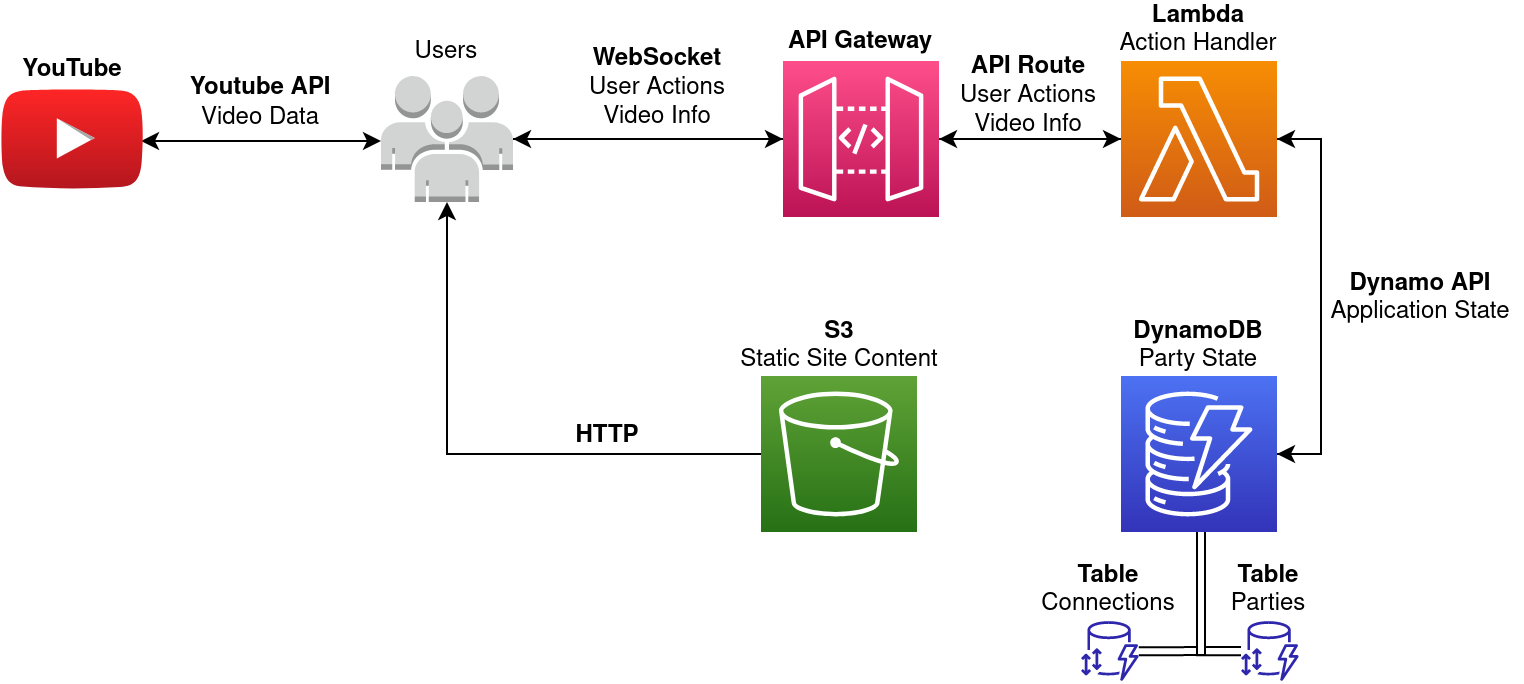

The diagram above was exported from draw.io. Its source (the exported page's mxGraphModel, read from the mxfile embedded in the PNG):
<mxGraphModel dx="653" dy="683" grid="1" gridSize="10" guides="1" tooltips="1" connect="1" arrows="1" fold="1" page="1" pageScale="1" pageWidth="850" pageHeight="1100" math="0" shadow="0">
  <root>
    <mxCell id="0" />
    <mxCell id="1" parent="0" />
    <mxCell id="oqNRYiCk5bqOfnKPG0ck-14" style="edgeStyle=orthogonalEdgeStyle;rounded=0;orthogonalLoop=1;jettySize=auto;html=1;entryX=1;entryY=0.5;entryDx=0;entryDy=0;entryPerimeter=0;" parent="1" source="t9n53Ccwwri1rp7ZUKR4-1" target="t9n53Ccwwri1rp7ZUKR4-2" edge="1">
      <mxGeometry relative="1" as="geometry" />
    </mxCell>
    <mxCell id="oqNRYiCk5bqOfnKPG0ck-23" style="edgeStyle=orthogonalEdgeStyle;rounded=0;orthogonalLoop=1;jettySize=auto;html=1;exitX=1;exitY=0.5;exitDx=0;exitDy=0;exitPerimeter=0;entryX=0;entryY=0.5;entryDx=0;entryDy=0;entryPerimeter=0;" parent="1" source="t9n53Ccwwri1rp7ZUKR4-1" target="oqNRYiCk5bqOfnKPG0ck-9" edge="1">
      <mxGeometry relative="1" as="geometry" />
    </mxCell>
    <mxCell id="t9n53Ccwwri1rp7ZUKR4-1" value="" style="sketch=0;points=[[0,0,0],[0.25,0,0],[0.5,0,0],[0.75,0,0],[1,0,0],[0,1,0],[0.25,1,0],[0.5,1,0],[0.75,1,0],[1,1,0],[0,0.25,0],[0,0.5,0],[0,0.75,0],[1,0.25,0],[1,0.5,0],[1,0.75,0]];outlineConnect=0;fontColor=#232F3E;gradientColor=#FF4F8B;gradientDirection=north;fillColor=#BC1356;strokeColor=#ffffff;dashed=0;verticalLabelPosition=bottom;verticalAlign=top;align=center;html=1;fontSize=12;fontStyle=0;aspect=fixed;shape=mxgraph.aws4.resourceIcon;resIcon=mxgraph.aws4.api_gateway;" parent="1" vertex="1">
      <mxGeometry x="401" y="140" width="78" height="78" as="geometry" />
    </mxCell>
    <mxCell id="oqNRYiCk5bqOfnKPG0ck-12" style="edgeStyle=orthogonalEdgeStyle;rounded=0;orthogonalLoop=1;jettySize=auto;html=1;exitX=1;exitY=0.5;exitDx=0;exitDy=0;exitPerimeter=0;entryX=0;entryY=0.5;entryDx=0;entryDy=0;entryPerimeter=0;" parent="1" source="t9n53Ccwwri1rp7ZUKR4-2" target="t9n53Ccwwri1rp7ZUKR4-1" edge="1">
      <mxGeometry relative="1" as="geometry" />
    </mxCell>
    <mxCell id="EFegd4R0nfDUJUrzFVHF-5" style="edgeStyle=orthogonalEdgeStyle;rounded=0;orthogonalLoop=1;jettySize=auto;html=1;entryX=0.984;entryY=0.52;entryDx=0;entryDy=0;entryPerimeter=0;" edge="1" parent="1" target="EFegd4R0nfDUJUrzFVHF-4">
      <mxGeometry relative="1" as="geometry">
        <mxPoint x="140" y="180" as="sourcePoint" />
      </mxGeometry>
    </mxCell>
    <mxCell id="t9n53Ccwwri1rp7ZUKR4-2" value="" style="outlineConnect=0;dashed=0;verticalLabelPosition=bottom;verticalAlign=top;align=center;html=1;shape=mxgraph.aws3.users;fillColor=#D2D3D3;gradientColor=none;" parent="1" vertex="1">
      <mxGeometry x="200" y="147.5" width="66" height="63" as="geometry" />
    </mxCell>
    <mxCell id="oqNRYiCk5bqOfnKPG0ck-6" value="&lt;div&gt;&lt;b&gt;WebSocket&lt;/b&gt;&lt;/div&gt;&lt;div&gt;User Actions &lt;br&gt;Video Info&lt;br&gt;&lt;/div&gt;" style="text;strokeColor=none;align=center;fillColor=none;html=1;verticalAlign=middle;whiteSpace=wrap;rounded=0;" parent="1" vertex="1">
      <mxGeometry x="278" y="116.25" width="121" height="75" as="geometry" />
    </mxCell>
    <mxCell id="oqNRYiCk5bqOfnKPG0ck-7" value="&lt;div&gt;&lt;b&gt;API Gateway&lt;/b&gt;&lt;/div&gt;" style="text;strokeColor=none;align=center;fillColor=none;html=1;verticalAlign=middle;whiteSpace=wrap;rounded=0;" parent="1" vertex="1">
      <mxGeometry x="390" y="116.25" width="100" height="30" as="geometry" />
    </mxCell>
    <mxCell id="oqNRYiCk5bqOfnKPG0ck-32" style="edgeStyle=orthogonalEdgeStyle;rounded=0;orthogonalLoop=1;jettySize=auto;html=1;exitX=1;exitY=0.5;exitDx=0;exitDy=0;exitPerimeter=0;entryX=1;entryY=0.5;entryDx=0;entryDy=0;entryPerimeter=0;" parent="1" source="EFegd4R0nfDUJUrzFVHF-1" target="oqNRYiCk5bqOfnKPG0ck-9" edge="1">
      <mxGeometry relative="1" as="geometry">
        <Array as="points">
          <mxPoint x="670" y="337" />
          <mxPoint x="670" y="179" />
        </Array>
        <mxPoint x="648" y="336.5" as="sourcePoint" />
      </mxGeometry>
    </mxCell>
    <mxCell id="oqNRYiCk5bqOfnKPG0ck-22" value="" style="edgeStyle=orthogonalEdgeStyle;rounded=0;orthogonalLoop=1;jettySize=auto;html=1;entryX=1;entryY=0.5;entryDx=0;entryDy=0;entryPerimeter=0;" parent="1" source="oqNRYiCk5bqOfnKPG0ck-9" target="t9n53Ccwwri1rp7ZUKR4-1" edge="1">
      <mxGeometry relative="1" as="geometry" />
    </mxCell>
    <mxCell id="oqNRYiCk5bqOfnKPG0ck-30" style="edgeStyle=orthogonalEdgeStyle;rounded=0;orthogonalLoop=1;jettySize=auto;html=1;exitX=1;exitY=0.5;exitDx=0;exitDy=0;exitPerimeter=0;entryX=1;entryY=0.5;entryDx=0;entryDy=0;entryPerimeter=0;" parent="1" source="oqNRYiCk5bqOfnKPG0ck-9" edge="1">
      <mxGeometry relative="1" as="geometry">
        <Array as="points">
          <mxPoint x="670" y="179.5" />
          <mxPoint x="670" y="336.5" />
        </Array>
        <mxPoint x="648" y="336.5" as="targetPoint" />
      </mxGeometry>
    </mxCell>
    <mxCell id="oqNRYiCk5bqOfnKPG0ck-9" value="" style="sketch=0;points=[[0,0,0],[0.25,0,0],[0.5,0,0],[0.75,0,0],[1,0,0],[0,1,0],[0.25,1,0],[0.5,1,0],[0.75,1,0],[1,1,0],[0,0.25,0],[0,0.5,0],[0,0.75,0],[1,0.25,0],[1,0.5,0],[1,0.75,0]];outlineConnect=0;fontColor=#232F3E;gradientColor=#F78E04;gradientDirection=north;fillColor=#D05C17;strokeColor=#ffffff;dashed=0;verticalLabelPosition=bottom;verticalAlign=top;align=center;html=1;fontSize=12;fontStyle=0;aspect=fixed;shape=mxgraph.aws4.resourceIcon;resIcon=mxgraph.aws4.lambda;" parent="1" vertex="1">
      <mxGeometry x="570" y="140" width="78" height="78" as="geometry" />
    </mxCell>
    <mxCell id="oqNRYiCk5bqOfnKPG0ck-10" value="&lt;div&gt;&lt;b&gt;Lambda&lt;/b&gt;&lt;/div&gt;&lt;div&gt;Action Handler&lt;/div&gt;" style="text;strokeColor=none;align=center;fillColor=none;html=1;verticalAlign=middle;whiteSpace=wrap;rounded=0;" parent="1" vertex="1">
      <mxGeometry x="564" y="110" width="90" height="30" as="geometry" />
    </mxCell>
    <mxCell id="oqNRYiCk5bqOfnKPG0ck-26" style="edgeStyle=orthogonalEdgeStyle;rounded=0;orthogonalLoop=1;jettySize=auto;html=1;" parent="1" source="oqNRYiCk5bqOfnKPG0ck-15" target="t9n53Ccwwri1rp7ZUKR4-2" edge="1">
      <mxGeometry relative="1" as="geometry" />
    </mxCell>
    <mxCell id="oqNRYiCk5bqOfnKPG0ck-15" value="" style="sketch=0;points=[[0,0,0],[0.25,0,0],[0.5,0,0],[0.75,0,0],[1,0,0],[0,1,0],[0.25,1,0],[0.5,1,0],[0.75,1,0],[1,1,0],[0,0.25,0],[0,0.5,0],[0,0.75,0],[1,0.25,0],[1,0.5,0],[1,0.75,0]];outlineConnect=0;fontColor=#232F3E;gradientColor=#60A337;gradientDirection=north;fillColor=#277116;strokeColor=#ffffff;dashed=0;verticalLabelPosition=bottom;verticalAlign=top;align=center;html=1;fontSize=12;fontStyle=0;aspect=fixed;shape=mxgraph.aws4.resourceIcon;resIcon=mxgraph.aws4.s3;" parent="1" vertex="1">
      <mxGeometry x="390" y="297.5" width="78" height="78" as="geometry" />
    </mxCell>
    <mxCell id="oqNRYiCk5bqOfnKPG0ck-18" value="&lt;div&gt;&lt;b&gt;HTTP&lt;/b&gt;&lt;/div&gt;&lt;div&gt;&lt;br&gt;&lt;/div&gt;" style="text;strokeColor=none;align=center;fillColor=none;html=1;verticalAlign=middle;whiteSpace=wrap;rounded=0;" parent="1" vertex="1">
      <mxGeometry x="263" y="320" width="101" height="30" as="geometry" />
    </mxCell>
    <mxCell id="oqNRYiCk5bqOfnKPG0ck-19" value="&lt;div&gt;&lt;b&gt;S3&lt;/b&gt;&lt;/div&gt;&lt;div&gt;Static Site Content&lt;/div&gt;" style="text;strokeColor=none;align=center;fillColor=none;html=1;verticalAlign=middle;whiteSpace=wrap;rounded=0;" parent="1" vertex="1">
      <mxGeometry x="378.5" y="267.5" width="101" height="30" as="geometry" />
    </mxCell>
    <mxCell id="oqNRYiCk5bqOfnKPG0ck-27" value="&lt;div&gt;Users&lt;/div&gt;&lt;div&gt;&lt;br&gt;&lt;/div&gt;" style="text;strokeColor=none;align=center;fillColor=none;html=1;verticalAlign=middle;whiteSpace=wrap;rounded=0;" parent="1" vertex="1">
      <mxGeometry x="203" y="127.5" width="60" height="30" as="geometry" />
    </mxCell>
    <mxCell id="oqNRYiCk5bqOfnKPG0ck-31" value="&lt;div&gt;&lt;b&gt;API Route&lt;/b&gt;&lt;/div&gt;&lt;div&gt;User Actions&lt;br&gt;Video Info&lt;/div&gt;" style="text;strokeColor=none;align=center;fillColor=none;html=1;verticalAlign=middle;whiteSpace=wrap;rounded=0;" parent="1" vertex="1">
      <mxGeometry x="484" y="127.5" width="80" height="60" as="geometry" />
    </mxCell>
    <mxCell id="oqNRYiCk5bqOfnKPG0ck-33" value="&lt;b&gt;Dynamo API&lt;/b&gt;&lt;br&gt;Application State" style="text;strokeColor=none;align=center;fillColor=none;html=1;verticalAlign=middle;whiteSpace=wrap;rounded=0;" parent="1" vertex="1">
      <mxGeometry x="670" y="237.5" width="100" height="42.5" as="geometry" />
    </mxCell>
    <mxCell id="EFegd4R0nfDUJUrzFVHF-18" style="edgeStyle=orthogonalEdgeStyle;shape=link;rounded=0;orthogonalLoop=1;jettySize=auto;html=1;" edge="1" parent="1" source="EFegd4R0nfDUJUrzFVHF-1">
      <mxGeometry relative="1" as="geometry">
        <mxPoint x="610" y="430" as="targetPoint" />
        <Array as="points">
          <mxPoint x="610" y="400" />
          <mxPoint x="610" y="400" />
        </Array>
      </mxGeometry>
    </mxCell>
    <mxCell id="EFegd4R0nfDUJUrzFVHF-1" value="" style="sketch=0;points=[[0,0,0],[0.25,0,0],[0.5,0,0],[0.75,0,0],[1,0,0],[0,1,0],[0.25,1,0],[0.5,1,0],[0.75,1,0],[1,1,0],[0,0.25,0],[0,0.5,0],[0,0.75,0],[1,0.25,0],[1,0.5,0],[1,0.75,0]];outlineConnect=0;fontColor=#232F3E;gradientColor=#4D72F3;gradientDirection=north;fillColor=#3334B9;strokeColor=#ffffff;dashed=0;verticalLabelPosition=bottom;verticalAlign=top;align=center;html=1;fontSize=12;fontStyle=0;aspect=fixed;shape=mxgraph.aws4.resourceIcon;resIcon=mxgraph.aws4.dynamodb;" vertex="1" parent="1">
      <mxGeometry x="570" y="297.5" width="78" height="78" as="geometry" />
    </mxCell>
    <mxCell id="EFegd4R0nfDUJUrzFVHF-2" value="&lt;div&gt;&lt;b&gt;DynamoDB&lt;/b&gt;&lt;/div&gt;&lt;div&gt;Party State&lt;br&gt;&lt;/div&gt;" style="text;strokeColor=none;align=center;fillColor=none;html=1;verticalAlign=middle;whiteSpace=wrap;rounded=0;" vertex="1" parent="1">
      <mxGeometry x="566" y="262.5" width="86" height="40" as="geometry" />
    </mxCell>
    <mxCell id="EFegd4R0nfDUJUrzFVHF-8" style="edgeStyle=orthogonalEdgeStyle;rounded=0;orthogonalLoop=1;jettySize=auto;html=1;" edge="1" parent="1" source="EFegd4R0nfDUJUrzFVHF-4">
      <mxGeometry relative="1" as="geometry">
        <mxPoint x="200" y="179.0000000000001" as="targetPoint" />
        <Array as="points">
          <mxPoint x="200" y="180" />
        </Array>
      </mxGeometry>
    </mxCell>
    <mxCell id="EFegd4R0nfDUJUrzFVHF-4" value="" style="dashed=0;outlineConnect=0;html=1;align=center;labelPosition=center;verticalLabelPosition=bottom;verticalAlign=top;shape=mxgraph.weblogos.youtube_2;fillColor=#FF2626;gradientColor=#B5171F" vertex="1" parent="1">
      <mxGeometry x="10" y="154" width="71.17" height="50" as="geometry" />
    </mxCell>
    <mxCell id="EFegd4R0nfDUJUrzFVHF-9" value="&lt;div&gt;&lt;b&gt;YouTube&lt;/b&gt;&lt;/div&gt;" style="text;strokeColor=none;align=center;fillColor=none;html=1;verticalAlign=middle;whiteSpace=wrap;rounded=0;" vertex="1" parent="1">
      <mxGeometry x="15.590000000000003" y="130" width="60" height="30" as="geometry" />
    </mxCell>
    <mxCell id="EFegd4R0nfDUJUrzFVHF-10" value="Video Data" style="text;strokeColor=none;align=center;fillColor=none;html=1;verticalAlign=middle;whiteSpace=wrap;rounded=0;" vertex="1" parent="1">
      <mxGeometry x="100" y="154" width="80" height="30" as="geometry" />
    </mxCell>
    <mxCell id="EFegd4R0nfDUJUrzFVHF-12" value="&lt;b&gt;Youtube API&lt;/b&gt;" style="text;strokeColor=none;align=center;fillColor=none;html=1;verticalAlign=middle;whiteSpace=wrap;rounded=0;" vertex="1" parent="1">
      <mxGeometry x="100" y="138.75" width="80" height="30" as="geometry" />
    </mxCell>
    <mxCell id="EFegd4R0nfDUJUrzFVHF-20" style="edgeStyle=orthogonalEdgeStyle;shape=link;rounded=0;orthogonalLoop=1;jettySize=auto;html=1;" edge="1" parent="1" source="EFegd4R0nfDUJUrzFVHF-13">
      <mxGeometry relative="1" as="geometry">
        <mxPoint x="610" y="420" as="targetPoint" />
        <Array as="points">
          <mxPoint x="599" y="435" />
          <mxPoint x="610" y="435" />
        </Array>
      </mxGeometry>
    </mxCell>
    <mxCell id="EFegd4R0nfDUJUrzFVHF-13" value="" style="sketch=0;outlineConnect=0;fontColor=#232F3E;gradientColor=none;fillColor=#2E27AD;strokeColor=none;dashed=0;verticalLabelPosition=bottom;verticalAlign=top;align=center;html=1;fontSize=12;fontStyle=0;aspect=fixed;pointerEvents=1;shape=mxgraph.aws4.dynamodb_standard_access_table_class;" vertex="1" parent="1">
      <mxGeometry x="550" y="420" width="28.85" height="30" as="geometry" />
    </mxCell>
    <mxCell id="EFegd4R0nfDUJUrzFVHF-19" style="edgeStyle=orthogonalEdgeStyle;shape=link;rounded=0;orthogonalLoop=1;jettySize=auto;html=1;width=-4.101876675603217;" edge="1" parent="1" source="EFegd4R0nfDUJUrzFVHF-14">
      <mxGeometry relative="1" as="geometry">
        <mxPoint x="610" y="430" as="targetPoint" />
        <Array as="points">
          <mxPoint x="610" y="435" />
        </Array>
      </mxGeometry>
    </mxCell>
    <mxCell id="EFegd4R0nfDUJUrzFVHF-14" value="" style="sketch=0;outlineConnect=0;fontColor=#232F3E;gradientColor=none;fillColor=#2E27AD;strokeColor=none;dashed=0;verticalLabelPosition=bottom;verticalAlign=top;align=center;html=1;fontSize=12;fontStyle=0;aspect=fixed;pointerEvents=1;shape=mxgraph.aws4.dynamodb_standard_access_table_class;" vertex="1" parent="1">
      <mxGeometry x="630" y="420" width="28.85" height="30" as="geometry" />
    </mxCell>
    <mxCell id="EFegd4R0nfDUJUrzFVHF-15" value="&lt;div&gt;&lt;b&gt;Table&lt;/b&gt;&lt;br&gt;&lt;/div&gt;&lt;div&gt;Connections&lt;/div&gt;" style="text;strokeColor=none;align=center;fillColor=none;html=1;verticalAlign=middle;whiteSpace=wrap;rounded=0;" vertex="1" parent="1">
      <mxGeometry x="532.21" y="390" width="64.43" height="30" as="geometry" />
    </mxCell>
    <mxCell id="EFegd4R0nfDUJUrzFVHF-16" value="&lt;b&gt;Table&lt;/b&gt;&lt;br&gt;&lt;div&gt;Parties&lt;/div&gt;" style="text;strokeColor=none;align=center;fillColor=none;html=1;verticalAlign=middle;whiteSpace=wrap;rounded=0;" vertex="1" parent="1">
      <mxGeometry x="612.21" y="390" width="64.43" height="30" as="geometry" />
    </mxCell>
  </root>
</mxGraphModel>